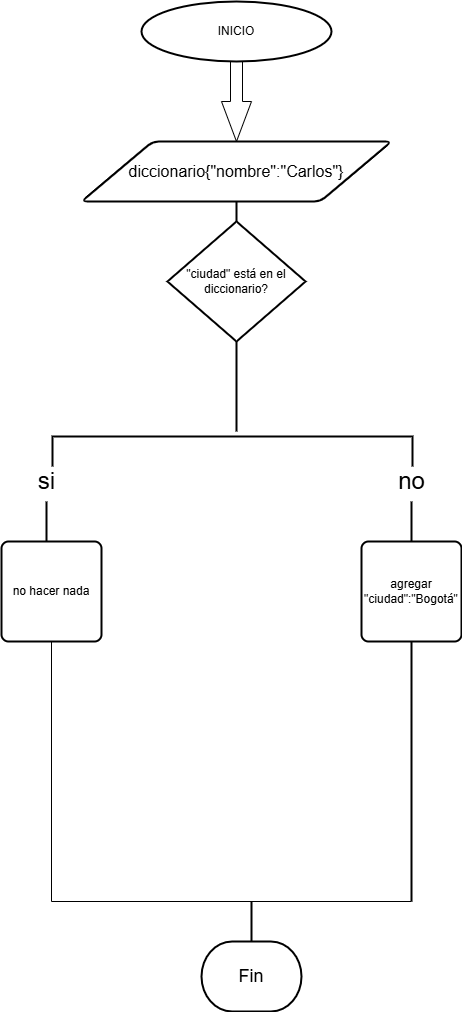

The diagram above was exported from draw.io. Its source (the exported page's mxGraphModel, read from the mxfile embedded in the PNG):
<mxGraphModel dx="1042" dy="510" grid="1" gridSize="10" guides="1" tooltips="1" connect="1" arrows="1" fold="1" page="1" pageScale="1" pageWidth="827" pageHeight="1169" math="0" shadow="0">
  <root>
    <mxCell id="0" />
    <mxCell id="1" parent="0" />
    <mxCell id="D8EgAGg_tOP6zljfIVVe-4" value="" style="html=1;shadow=0;dashed=0;align=center;verticalAlign=middle;shape=mxgraph.arrows2.arrow;dy=0.6;dx=40;direction=south;notch=0;" parent="1" vertex="1">
      <mxGeometry x="370" y="80" width="30" height="80" as="geometry" />
    </mxCell>
    <mxCell id="D8EgAGg_tOP6zljfIVVe-6" value="&lt;font size=&quot;3&quot;&gt;diccionario{&quot;nombre&quot;:&quot;Carlos&quot;&lt;/font&gt;&lt;span style=&quot;font-size: medium; background-color: transparent; color: light-dark(rgb(0, 0, 0), rgb(255, 255, 255));&quot;&gt;}&lt;/span&gt;" style="shape=parallelogram;html=1;strokeWidth=2;perimeter=parallelogramPerimeter;whiteSpace=wrap;rounded=1;arcSize=12;size=0.23;" parent="1" vertex="1">
      <mxGeometry x="230" y="160" width="310" height="60" as="geometry" />
    </mxCell>
    <mxCell id="D8EgAGg_tOP6zljfIVVe-18" value="&lt;font style=&quot;vertical-align: inherit;&quot;&gt;&lt;font style=&quot;vertical-align: inherit;&quot;&gt;INICIO&lt;/font&gt;&lt;/font&gt;" style="strokeWidth=2;html=1;shape=mxgraph.flowchart.start_1;whiteSpace=wrap;" parent="1" vertex="1">
      <mxGeometry x="290" y="20" width="190" height="60" as="geometry" />
    </mxCell>
    <mxCell id="D8EgAGg_tOP6zljfIVVe-68" value="&lt;font style=&quot;font-size: 18px;&quot;&gt;Fin&lt;/font&gt;" style="strokeWidth=2;html=1;shape=mxgraph.flowchart.terminator;whiteSpace=wrap;" parent="1" vertex="1">
      <mxGeometry x="350" y="960" width="100" height="70" as="geometry" />
    </mxCell>
    <mxCell id="D8EgAGg_tOP6zljfIVVe-75" value="&lt;font style=&quot;font-size: 24px;&quot;&gt;si&lt;/font&gt;" style="text;html=1;align=center;verticalAlign=middle;resizable=0;points=[];autosize=1;strokeColor=none;fillColor=none;" parent="1" vertex="1">
      <mxGeometry x="175" y="480" width="40" height="40" as="geometry" />
    </mxCell>
    <mxCell id="D8EgAGg_tOP6zljfIVVe-78" value="&lt;font style=&quot;font-size: 24px;&quot;&gt;no&lt;/font&gt;" style="text;html=1;align=center;verticalAlign=middle;resizable=0;points=[];autosize=1;strokeColor=none;fillColor=none;" parent="1" vertex="1">
      <mxGeometry x="535" y="480" width="50" height="40" as="geometry" />
    </mxCell>
    <mxCell id="D8EgAGg_tOP6zljfIVVe-79" value="" style="line;strokeWidth=2;direction=south;html=1;" parent="1" vertex="1">
      <mxGeometry x="190" y="520" width="10" height="40" as="geometry" />
    </mxCell>
    <mxCell id="D8EgAGg_tOP6zljfIVVe-80" value="" style="line;strokeWidth=2;direction=south;html=1;" parent="1" vertex="1">
      <mxGeometry x="555" y="520" width="10" height="40" as="geometry" />
    </mxCell>
    <mxCell id="D8EgAGg_tOP6zljfIVVe-111" value="" style="line;strokeWidth=2;direction=south;html=1;" parent="1" vertex="1">
      <mxGeometry x="395" y="920" width="10" height="40" as="geometry" />
    </mxCell>
    <mxCell id="OxE0gLjbz27IqxSMckJr-5" value="" style="shape=partialRectangle;whiteSpace=wrap;html=1;top=0;left=0;fillColor=none;rotation=90;" parent="1" vertex="1">
      <mxGeometry x="225" y="585" width="310" height="360" as="geometry" />
    </mxCell>
    <mxCell id="OxE0gLjbz27IqxSMckJr-6" value="" style="line;strokeWidth=2;direction=south;html=1;" parent="1" vertex="1">
      <mxGeometry x="555" y="630" width="10" height="290" as="geometry" />
    </mxCell>
    <mxCell id="OxE0gLjbz27IqxSMckJr-9" value="&quot;ciudad&quot; está en el diccionario?" style="strokeWidth=2;html=1;shape=mxgraph.flowchart.decision;whiteSpace=wrap;" parent="1" vertex="1">
      <mxGeometry x="315.94" y="240" width="138.12" height="120" as="geometry" />
    </mxCell>
    <mxCell id="Zdd_E8ot0__pe8fsTmFx-2" value="" style="line;strokeWidth=2;direction=south;html=1;" vertex="1" parent="1">
      <mxGeometry x="380" y="220" width="10" height="20" as="geometry" />
    </mxCell>
    <mxCell id="Zdd_E8ot0__pe8fsTmFx-18" value="" style="strokeWidth=2;html=1;shape=mxgraph.flowchart.annotation_1;align=left;pointerEvents=1;rotation=90;" vertex="1" parent="1">
      <mxGeometry x="365.94" y="290" width="30" height="360" as="geometry" />
    </mxCell>
    <mxCell id="Zdd_E8ot0__pe8fsTmFx-20" value="" style="line;strokeWidth=2;direction=south;html=1;" vertex="1" parent="1">
      <mxGeometry x="380" y="360" width="10" height="90" as="geometry" />
    </mxCell>
    <mxCell id="Zdd_E8ot0__pe8fsTmFx-31" value="agregar &quot;ciudad&quot;:&quot;Bogotá&quot;" style="rounded=1;whiteSpace=wrap;html=1;absoluteArcSize=1;arcSize=14;strokeWidth=2;" vertex="1" parent="1">
      <mxGeometry x="510" y="560" width="100" height="100" as="geometry" />
    </mxCell>
    <mxCell id="Zdd_E8ot0__pe8fsTmFx-32" value="no hacer nada" style="rounded=1;whiteSpace=wrap;html=1;absoluteArcSize=1;arcSize=14;strokeWidth=2;" vertex="1" parent="1">
      <mxGeometry x="150" y="560" width="100" height="100" as="geometry" />
    </mxCell>
  </root>
</mxGraphModel>